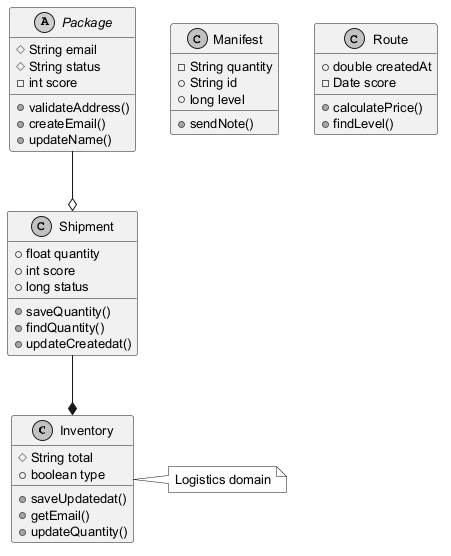

The diagram above was rendered by PlantUML. Its source (embedded in the PNG):
@startuml
skinparam monochrome true
skinparam defaultFontSize 13
class Inventory {
  #String total
  +boolean type
  +saveUpdatedat()
  +getEmail()
  +updateQuantity()
}
abstract class Package {
  #String email
  #String status
  -int score
  +validateAddress()
  +createEmail()
  +updateName()
}
class Manifest {
  -String quantity
  +String id
  +long level
  +sendNote()
}
class Route {
  +double createdAt
  -Date score
  +calculatePrice()
  +findLevel()
}
class Shipment {
  +float quantity
  +int score
  +long status
  +saveQuantity()
  +findQuantity()
  +updateCreatedat()
}
Shipment --* Inventory
Package --o Shipment
note right of Inventory : Logistics domain
@enduml